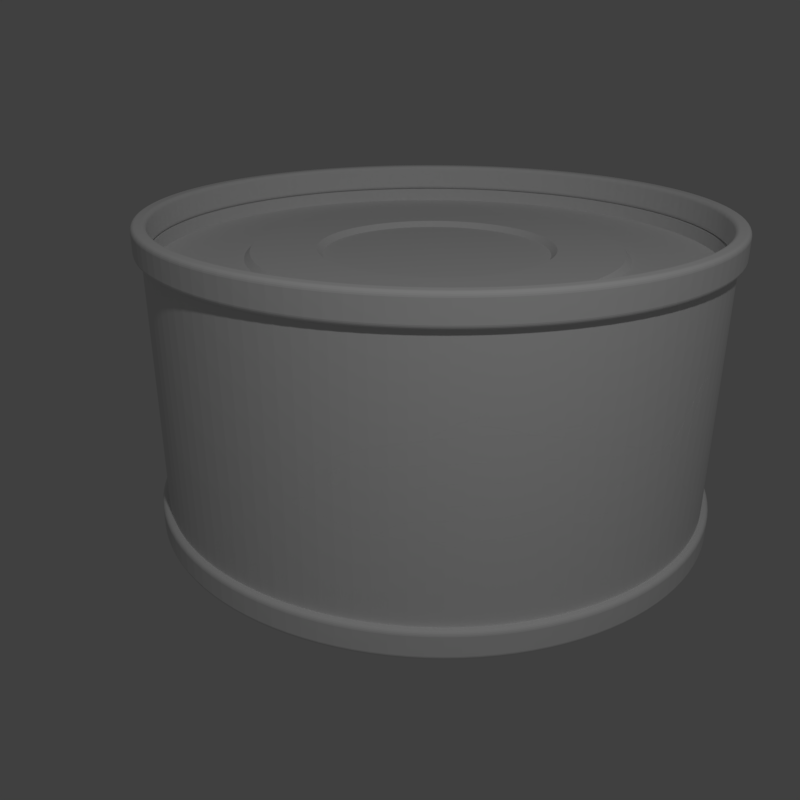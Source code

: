 # Source: tunacan.blend  (saved by Blender 2.78.0; exported with 4.5.12 LTS)
import bpy
from mathutils import Matrix  # noqa: F401  (used for matrix-valued properties, if any)

bpy.ops.wm.read_factory_settings(use_empty=True)
scene = bpy.context.scene
scene.name = 'Scene'

# ---- collections
col_collection_1 = bpy.data.collections.new('Collection 1'); scene.collection.children.link(col_collection_1)
col_collection_2 = bpy.data.collections.new('Collection 2'); scene.collection.children.link(col_collection_2)
col_collection_3 = bpy.data.collections.new('Collection 3'); scene.collection.children.link(col_collection_3)
col_collection_4 = bpy.data.collections.new('Collection 4'); scene.collection.children.link(col_collection_4)
col_collection_5 = bpy.data.collections.new('Collection 5'); scene.collection.children.link(col_collection_5)
col_collection_6 = bpy.data.collections.new('Collection 6'); scene.collection.children.link(col_collection_6)
col_collection_7 = bpy.data.collections.new('Collection 7'); scene.collection.children.link(col_collection_7)
col_collection_8 = bpy.data.collections.new('Collection 8'); scene.collection.children.link(col_collection_8)
col_collection_9 = bpy.data.collections.new('Collection 9'); scene.collection.children.link(col_collection_9)
col_collection_10 = bpy.data.collections.new('Collection 10'); scene.collection.children.link(col_collection_10)
col_collection_11 = bpy.data.collections.new('Collection 11'); scene.collection.children.link(col_collection_11)
col_collection_12 = bpy.data.collections.new('Collection 12'); scene.collection.children.link(col_collection_12)
col_collection_13 = bpy.data.collections.new('Collection 13'); scene.collection.children.link(col_collection_13)
col_collection_14 = bpy.data.collections.new('Collection 14'); scene.collection.children.link(col_collection_14)
col_collection_15 = bpy.data.collections.new('Collection 15'); scene.collection.children.link(col_collection_15)
col_collection_16 = bpy.data.collections.new('Collection 16'); scene.collection.children.link(col_collection_16)
col_collection_17 = bpy.data.collections.new('Collection 17'); scene.collection.children.link(col_collection_17)
col_collection_18 = bpy.data.collections.new('Collection 18'); scene.collection.children.link(col_collection_18)
col_collection_19 = bpy.data.collections.new('Collection 19'); scene.collection.children.link(col_collection_19)
col_collection_20 = bpy.data.collections.new('Collection 20'); scene.collection.children.link(col_collection_20)

# ---- world
world_world = bpy.data.worlds.new('World'); scene.world = world_world
world_world.color = (0.05088, 0.05088, 0.05088)
world_world.use_sun_shadow = False
world_world.sun_shadow_jitter_overblur = 0.0
world_world.cycles.sampling_method = 'MANUAL'

# ---- cameras
cam_camera = bpy.data.cameras.new('Camera')
cam_camera.clip_end = 100.0
cam_camera.lens = 35.0
cam_camera.sensor_width = 32.0
cam_camera.sensor_height = 18.0
cam_camera.ortho_scale = 7.314
cam_camera.dof.focus_distance = 0.0
cam_camera.dof.aperture_fstop = 128.0

# ---- lights
light_lamp = bpy.data.lights.new('Lamp', 'POINT')
light_lamp.transmission_factor = 0.0
light_lamp.cutoff_distance = 30.0
light_lamp.energy = 100.0
light_lamp.shadow_buffer_clip_start = 1.001
light_lamp.shadow_soft_size = 0.1
light_lamp.shadow_maximum_resolution = 0.006
light_lamp.use_absolute_resolution = True

# ---- meshes
me_plane = bpy.data.meshes.new('Plane')
me_plane.from_pydata([(-0.67, 0.9, 1.185e-07), (-0.4, 0.9, 2.491e-07), (-0.65, 0.92, -3.246e-08), (-0.42, 0.92, 1.012e-07), (-0.6691, 0.9, -0.03506), (-0.3995, 0.9, -0.02093), (-0.6491, 0.92, -0.03402), (-0.4194, 0.92, -0.02198), (-0.6663, 0.9, -0.07003), (-0.3978, 0.9, -0.04181), (-0.6464, 0.92, -0.06794), (-0.4177, 0.92, -0.0439), (-0.6618, 0.9, -0.1048), (-0.3951, 0.9, -0.06257), (-0.642, 0.92, -0.1017), (-0.4148, 0.92, -0.0657), (-0.6554, 0.9, -0.1393), (-0.3913, 0.9, -0.08316), (-0.6358, 0.92, -0.1351), (-0.4108, 0.92, -0.08732), (-0.6472, 0.9, -0.1734), (-0.3864, 0.9, -0.1035), (-0.6279, 0.92, -0.1682), (-0.4057, 0.92, -0.1087), (-0.6372, 0.9, -0.207), (-0.3804, 0.9, -0.1236), (-0.6182, 0.92, -0.2009), (-0.3994, 0.92, -0.1298), (-0.6255, 0.9, -0.2401), (-0.3734, 0.9, -0.1433), (-0.6068, 0.92, -0.2329), (-0.3921, 0.92, -0.1505), (-0.6121, 0.9, -0.2725), (-0.3654, 0.9, -0.1627), (-0.5938, 0.92, -0.2644), (-0.3837, 0.92, -0.1708), (-0.597, 0.9, -0.3042), (-0.3564, 0.9, -0.1816), (-0.5792, 0.92, -0.2951), (-0.3742, 0.92, -0.1907), (-0.5802, 0.9, -0.335), (-0.3464, 0.9, -0.2), (-0.5629, 0.92, -0.325), (-0.3637, 0.92, -0.21), (-0.5619, 0.9, -0.3649), (-0.3355, 0.9, -0.2179), (-0.5451, 0.92, -0.354), (-0.3522, 0.92, -0.2287), (-0.542, 0.9, -0.3938), (-0.3236, 0.9, -0.2351), (-0.5259, 0.92, -0.3821), (-0.3398, 0.92, -0.2469), (-0.5207, 0.9, -0.4216), (-0.3109, 0.9, -0.2517), (-0.5051, 0.92, -0.4091), (-0.3264, 0.92, -0.2643), (-0.4979, 0.9, -0.4483), (-0.2973, 0.9, -0.2677), (-0.483, 0.92, -0.4349), (-0.3121, 0.92, -0.281), (-0.4738, 0.9, -0.4738), (-0.2828, 0.9, -0.2828), (-0.4596, 0.92, -0.4596), (-0.297, 0.92, -0.297), (-0.4483, 0.9, -0.4979), (-0.2677, 0.9, -0.2973), (-0.4349, 0.92, -0.483), (-0.281, 0.92, -0.3121), (-0.4216, 0.9, -0.5207), (-0.2517, 0.9, -0.3109), (-0.4091, 0.92, -0.5051), (-0.2643, 0.92, -0.3264), (-0.3938, 0.9, -0.542), (-0.2351, 0.9, -0.3236), (-0.3821, 0.92, -0.5259), (-0.2469, 0.92, -0.3398), (-0.3649, 0.9, -0.5619), (-0.2179, 0.9, -0.3355), (-0.354, 0.92, -0.5451), (-0.2287, 0.92, -0.3522), (-0.335, 0.9, -0.5802), (-0.2, 0.9, -0.3464), (-0.325, 0.92, -0.5629), (-0.21, 0.92, -0.3637), (-0.3042, 0.9, -0.597), (-0.1816, 0.9, -0.3564), (-0.2951, 0.92, -0.5792), (-0.1907, 0.92, -0.3742), (-0.2725, 0.9, -0.6121), (-0.1627, 0.9, -0.3654), (-0.2644, 0.92, -0.5938), (-0.1708, 0.92, -0.3837), (-0.2401, 0.9, -0.6255), (-0.1433, 0.9, -0.3734), (-0.2329, 0.92, -0.6068), (-0.1505, 0.92, -0.3921), (-0.207, 0.9, -0.6372), (-0.1236, 0.9, -0.3804), (-0.2009, 0.92, -0.6182), (-0.1298, 0.92, -0.3994), (-0.1734, 0.9, -0.6472), (-0.1035, 0.9, -0.3864), (-0.1682, 0.92, -0.6279), (-0.1087, 0.92, -0.4057), (-0.1393, 0.9, -0.6554), (-0.08316, 0.9, -0.3913), (-0.1351, 0.92, -0.6358), (-0.08732, 0.92, -0.4108), (-0.1048, 0.9, -0.6618), (-0.06257, 0.9, -0.3951), (-0.1017, 0.92, -0.642), (-0.0657, 0.92, -0.4148), (-0.07003, 0.9, -0.6663), (-0.04181, 0.9, -0.3978), (-0.06794, 0.92, -0.6464), (-0.0439, 0.92, -0.4177), (-0.03507, 0.9, -0.6691), (-0.02093, 0.9, -0.3995), (-0.03402, 0.92, -0.6491), (-0.02198, 0.92, -0.4194), (-1.08e-07, 0.9, -0.67), (-1.416e-07, 0.9, -0.4), (1.006e-07, 0.92, -0.65), (-2.794e-08, 0.92, -0.42), (0.03506, 0.9, -0.6691), (0.02093, 0.9, -0.3995), (0.03402, 0.92, -0.6491), (0.02198, 0.92, -0.4194), (0.07003, 0.9, -0.6663), (0.04181, 0.9, -0.3978), (0.06794, 0.92, -0.6464), (0.0439, 0.92, -0.4177), (0.1048, 0.9, -0.6618), (0.06257, 0.9, -0.3951), (0.1017, 0.92, -0.642), (0.0657, 0.92, -0.4148), (0.1393, 0.9, -0.6554), (0.08316, 0.9, -0.3913), (0.1351, 0.92, -0.6358), (0.08732, 0.92, -0.4108), (0.1734, 0.9, -0.6472), (0.1035, 0.9, -0.3864), (0.1682, 0.92, -0.6279), (0.1087, 0.92, -0.4057), (0.207, 0.9, -0.6372), (0.1236, 0.9, -0.3804), (0.2009, 0.92, -0.6182), (0.1298, 0.92, -0.3994), (0.2401, 0.9, -0.6255), (0.1433, 0.9, -0.3734), (0.2329, 0.92, -0.6068), (0.1505, 0.92, -0.3921), (0.2725, 0.9, -0.6121), (0.1627, 0.9, -0.3654), (0.2644, 0.92, -0.5938), (0.1708, 0.92, -0.3837), (0.3042, 0.9, -0.597), (0.1816, 0.9, -0.3564), (0.2951, 0.92, -0.5792), (0.1907, 0.92, -0.3742), (0.335, 0.9, -0.5802), (0.2, 0.9, -0.3464), (0.325, 0.92, -0.5629), (0.21, 0.92, -0.3637), (0.3649, 0.9, -0.5619), (0.2179, 0.9, -0.3355), (0.354, 0.92, -0.5451), (0.2287, 0.92, -0.3522), (0.3938, 0.9, -0.542), (0.2351, 0.9, -0.3236), (0.3821, 0.92, -0.5259), (0.2469, 0.92, -0.3398), (0.4216, 0.9, -0.5207), (0.2517, 0.9, -0.3109), (0.4091, 0.92, -0.5051), (0.2643, 0.92, -0.3264), (0.4483, 0.9, -0.4979), (0.2677, 0.9, -0.2973), (0.4349, 0.92, -0.483), (0.281, 0.92, -0.3121), (0.4738, 0.9, -0.4738), (0.2828, 0.9, -0.2828), (0.4596, 0.92, -0.4596), (0.297, 0.92, -0.297), (0.4979, 0.9, -0.4483), (0.2973, 0.9, -0.2677), (0.483, 0.92, -0.4349), (0.3121, 0.92, -0.281), (0.5207, 0.9, -0.4216), (0.3109, 0.9, -0.2517), (0.5051, 0.92, -0.4091), (0.3264, 0.92, -0.2643), (0.542, 0.9, -0.3938), (0.3236, 0.9, -0.2351), (0.5259, 0.92, -0.3821), (0.3398, 0.92, -0.2469), (0.5619, 0.9, -0.3649), (0.3355, 0.9, -0.2179), (0.5451, 0.92, -0.354), (0.3522, 0.92, -0.2287), (0.5802, 0.9, -0.335), (0.3464, 0.9, -0.2), (0.5629, 0.92, -0.325), (0.3637, 0.92, -0.21), (0.597, 0.9, -0.3042), (0.3564, 0.9, -0.1816), (0.5792, 0.92, -0.2951), (0.3742, 0.92, -0.1907), (0.6121, 0.9, -0.2725), (0.3654, 0.9, -0.1627), (0.5938, 0.92, -0.2644), (0.3837, 0.92, -0.1708), (0.6255, 0.9, -0.2401), (0.3734, 0.9, -0.1433), (0.6068, 0.92, -0.2329), (0.3921, 0.92, -0.1505), (0.6372, 0.9, -0.207), (0.3804, 0.9, -0.1236), (0.6182, 0.92, -0.2009), (0.3994, 0.92, -0.1298), (0.6472, 0.9, -0.1734), (0.3864, 0.9, -0.1035), (0.6279, 0.92, -0.1682), (0.4057, 0.92, -0.1087), (0.6554, 0.9, -0.1393), (0.3913, 0.9, -0.08316), (0.6358, 0.92, -0.1351), (0.4108, 0.92, -0.08732), (0.6618, 0.9, -0.1048), (0.3951, 0.9, -0.06257), (0.642, 0.92, -0.1017), (0.4148, 0.92, -0.0657), (0.6663, 0.9, -0.07003), (0.3978, 0.9, -0.04181), (0.6464, 0.92, -0.06794), (0.4177, 0.92, -0.0439), (0.6691, 0.9, -0.03507), (0.3995, 0.9, -0.02093), (0.6491, 0.92, -0.03402), (0.4194, 0.92, -0.02198), (0.67, 0.9, -3.725e-09), (0.4, 0.9, -1.043e-07), (0.65, 0.92, 1.714e-07), (0.42, 0.92, -2.421e-08), (0.6691, 0.9, 0.03507), (0.3995, 0.9, 0.02093), (0.6491, 0.92, 0.03402), (0.4194, 0.92, 0.02198), (0.6663, 0.9, 0.07003), (0.3978, 0.9, 0.04181), (0.6464, 0.92, 0.06794), (0.4177, 0.92, 0.0439), (0.6618, 0.9, 0.1048), (0.3951, 0.9, 0.06257), (0.642, 0.92, 0.1017), (0.4148, 0.92, 0.0657), (0.6554, 0.9, 0.1393), (0.3913, 0.9, 0.08316), (0.6358, 0.92, 0.1351), (0.4108, 0.92, 0.08732), (0.6472, 0.9, 0.1734), (0.3864, 0.9, 0.1035), (0.6279, 0.92, 0.1682), (0.4057, 0.92, 0.1087), (0.6372, 0.9, 0.207), (0.3804, 0.9, 0.1236), (0.6182, 0.92, 0.2009), (0.3994, 0.92, 0.1298), (0.6255, 0.9, 0.2401), (0.3734, 0.9, 0.1433), (0.6068, 0.92, 0.2329), (0.3921, 0.92, 0.1505), (0.6121, 0.9, 0.2725), (0.3654, 0.9, 0.1627), (0.5938, 0.92, 0.2644), (0.3837, 0.92, 0.1708), (0.597, 0.9, 0.3042), (0.3564, 0.9, 0.1816), (0.5792, 0.92, 0.2951), (0.3742, 0.92, 0.1907), (0.5802, 0.9, 0.335), (0.3464, 0.9, 0.2), (0.5629, 0.92, 0.325), (0.3637, 0.92, 0.21), (0.5619, 0.9, 0.3649), (0.3355, 0.9, 0.2179), (0.5451, 0.92, 0.354), (0.3522, 0.92, 0.2287), (0.542, 0.9, 0.3938), (0.3236, 0.9, 0.2351), (0.5259, 0.92, 0.3821), (0.3398, 0.92, 0.2469), (0.5207, 0.9, 0.4216), (0.3109, 0.9, 0.2517), (0.5051, 0.92, 0.4091), (0.3264, 0.92, 0.2643), (0.4979, 0.9, 0.4483), (0.2973, 0.9, 0.2677), (0.483, 0.92, 0.4349), (0.3121, 0.92, 0.281), (0.4738, 0.9, 0.4738), (0.2828, 0.9, 0.2828), (0.4596, 0.92, 0.4596), (0.297, 0.92, 0.297), (0.4483, 0.9, 0.4979), (0.2677, 0.9, 0.2973), (0.4349, 0.92, 0.483), (0.281, 0.92, 0.3121), (0.4216, 0.9, 0.5207), (0.2517, 0.9, 0.3109), (0.4091, 0.92, 0.5051), (0.2643, 0.92, 0.3264), (0.3938, 0.9, 0.542), (0.2351, 0.9, 0.3236), (0.3821, 0.92, 0.5259), (0.2469, 0.92, 0.3398), (0.3649, 0.9, 0.5619), (0.2179, 0.9, 0.3355), (0.354, 0.92, 0.5451), (0.2287, 0.92, 0.3522), (0.335, 0.9, 0.5802), (0.2, 0.9, 0.3464), (0.325, 0.92, 0.5629), (0.21, 0.92, 0.3637), (0.3042, 0.9, 0.597), (0.1816, 0.9, 0.3564), (0.2951, 0.92, 0.5792), (0.1907, 0.92, 0.3742), (0.2725, 0.9, 0.6121), (0.1627, 0.9, 0.3654), (0.2644, 0.92, 0.5938), (0.1708, 0.92, 0.3837), (0.2401, 0.9, 0.6255), (0.1433, 0.9, 0.3734), (0.2329, 0.92, 0.6068), (0.1505, 0.92, 0.3921), (0.207, 0.9, 0.6372), (0.1236, 0.9, 0.3804), (0.2009, 0.92, 0.6182), (0.1298, 0.92, 0.3994), (0.1734, 0.9, 0.6472), (0.1035, 0.9, 0.3864), (0.1682, 0.92, 0.6279), (0.1087, 0.92, 0.4057), (0.1393, 0.9, 0.6554), (0.08316, 0.9, 0.3913), (0.1351, 0.92, 0.6358), (0.08732, 0.92, 0.4108), (0.1048, 0.9, 0.6618), (0.06257, 0.9, 0.3951), (0.1017, 0.92, 0.642), (0.0657, 0.92, 0.4148), (0.07003, 0.9, 0.6663), (0.04181, 0.9, 0.3978), (0.06794, 0.92, 0.6464), (0.0439, 0.92, 0.4177), (0.03506, 0.9, 0.6691), (0.02093, 0.9, 0.3995), (0.03402, 0.92, 0.6491), (0.02198, 0.92, 0.4194), (-1.416e-07, 0.9, 0.67), (2.049e-08, 0.9, 0.4), (-3.278e-07, 0.92, 0.65), (-1.304e-08, 0.92, 0.42), (-0.03507, 0.9, 0.6691), (-0.02093, 0.9, 0.3995), (-0.03402, 0.92, 0.6491), (-0.02198, 0.92, 0.4194), (-0.07003, 0.9, 0.6663), (-0.04181, 0.9, 0.3978), (-0.06794, 0.92, 0.6464), (-0.0439, 0.92, 0.4177), (-0.1048, 0.9, 0.6618), (-0.06257, 0.9, 0.3951), (-0.1017, 0.92, 0.642), (-0.0657, 0.92, 0.4148), (-0.1393, 0.9, 0.6554), (-0.08316, 0.9, 0.3913), (-0.1351, 0.92, 0.6358), (-0.08732, 0.92, 0.4108), (-0.1734, 0.9, 0.6472), (-0.1035, 0.9, 0.3864), (-0.1682, 0.92, 0.6279), (-0.1087, 0.92, 0.4057), (-0.207, 0.9, 0.6372), (-0.1236, 0.9, 0.3804), (-0.2009, 0.92, 0.6182), (-0.1298, 0.92, 0.3994), (-0.2401, 0.9, 0.6255), (-0.1433, 0.9, 0.3734), (-0.2329, 0.92, 0.6068), (-0.1505, 0.92, 0.3921), (-0.2725, 0.9, 0.6121), (-0.1627, 0.9, 0.3654), (-0.2644, 0.92, 0.5938), (-0.1708, 0.92, 0.3837), (-0.3042, 0.9, 0.597), (-0.1816, 0.9, 0.3564), (-0.2951, 0.92, 0.5792), (-0.1907, 0.92, 0.3742), (-0.335, 0.9, 0.5802), (-0.2, 0.9, 0.3464), (-0.325, 0.92, 0.5629), (-0.21, 0.92, 0.3637), (-0.3649, 0.9, 0.5619), (-0.2179, 0.9, 0.3355), (-0.354, 0.92, 0.5451), (-0.2287, 0.92, 0.3522), (-0.3938, 0.9, 0.542), (-0.2351, 0.9, 0.3236), (-0.3821, 0.92, 0.5259), (-0.2469, 0.92, 0.3398), (-0.4216, 0.9, 0.5207), (-0.2517, 0.9, 0.3109), (-0.4091, 0.92, 0.5051), (-0.2643, 0.92, 0.3264), (-0.4483, 0.9, 0.4979), (-0.2677, 0.9, 0.2973), (-0.4349, 0.92, 0.483), (-0.281, 0.92, 0.3121), (-0.4738, 0.9, 0.4738), (-0.2828, 0.9, 0.2828), (-0.4596, 0.92, 0.4596), (-0.297, 0.92, 0.297), (-0.4979, 0.9, 0.4483), (-0.2973, 0.9, 0.2677), (-0.483, 0.92, 0.4349), (-0.3121, 0.92, 0.281), (-0.5207, 0.9, 0.4216), (-0.3109, 0.9, 0.2517), (-0.5051, 0.92, 0.4091), (-0.3264, 0.92, 0.2643), (-0.542, 0.9, 0.3938), (-0.3236, 0.9, 0.2351), (-0.5259, 0.92, 0.3821), (-0.3398, 0.92, 0.2469), (-0.5619, 0.9, 0.3649), (-0.3355, 0.9, 0.2179), (-0.5451, 0.92, 0.354), (-0.3522, 0.92, 0.2287), (-0.5802, 0.9, 0.335), (-0.3464, 0.9, 0.2), (-0.5629, 0.92, 0.325), (-0.3637, 0.92, 0.21), (-0.597, 0.9, 0.3042), (-0.3564, 0.9, 0.1816), (-0.5792, 0.92, 0.2951), (-0.3742, 0.92, 0.1907), (-0.6121, 0.9, 0.2725), (-0.3654, 0.9, 0.1627), (-0.5938, 0.92, 0.2644), (-0.3837, 0.92, 0.1708), (-0.6255, 0.9, 0.2401), (-0.3734, 0.9, 0.1433), (-0.6068, 0.92, 0.2329), (-0.3921, 0.92, 0.1505), (-0.6372, 0.9, 0.207), (-0.3804, 0.9, 0.1236), (-0.6182, 0.92, 0.2009), (-0.3994, 0.92, 0.1298), (-0.6472, 0.9, 0.1734), (-0.3864, 0.9, 0.1035), (-0.6279, 0.92, 0.1682), (-0.4057, 0.92, 0.1087), (-0.6554, 0.9, 0.1393), (-0.3913, 0.9, 0.08316), (-0.6358, 0.92, 0.1351), (-0.4108, 0.92, 0.08732), (-0.6618, 0.9, 0.1048), (-0.3951, 0.9, 0.06257), (-0.642, 0.92, 0.1017), (-0.4148, 0.92, 0.0657), (-0.6663, 0.9, 0.07003), (-0.3978, 0.9, 0.04181), (-0.6464, 0.92, 0.06794), (-0.4177, 0.92, 0.0439), (-0.6691, 0.9, 0.03506), (-0.3995, 0.9, 0.02093), (-0.6491, 0.92, 0.03402), (-0.4194, 0.92, 0.02198), (-0.67, 0.9, -2.794e-07), (-0.4, 0.9, -5.588e-08), (-0.65, 0.92, -4.619e-07), (-0.42, 0.92, -4.284e-08)], [], [(3, 2, 6, 7), (0, 1, 5, 4), (1, 3, 7, 5), (2, 0, 4, 6), (7, 6, 10, 11), (4, 5, 9, 8), (5, 7, 11, 9), (6, 4, 8, 10), (9, 11, 15, 13), (10, 8, 12, 14), (11, 10, 14, 15), (8, 9, 13, 12), (14, 12, 16, 18), (15, 14, 18, 19), (12, 13, 17, 16), (13, 15, 19, 17), (19, 18, 22, 23), (16, 17, 21, 20), (17, 19, 23, 21), (18, 16, 20, 22), (21, 23, 27, 25), (22, 20, 24, 26), (23, 22, 26, 27), (20, 21, 25, 24), (27, 26, 30, 31), (24, 25, 29, 28), (25, 27, 31, 29), (26, 24, 28, 30), (28, 29, 33, 32), (29, 31, 35, 33), (30, 28, 32, 34), (31, 30, 34, 35), (33, 35, 39, 37), (34, 32, 36, 38), (35, 34, 38, 39), (32, 33, 37, 36), (39, 38, 42, 43), (36, 37, 41, 40), (37, 39, 43, 41), (38, 36, 40, 42), (41, 43, 47, 45), (42, 40, 44, 46), (43, 42, 46, 47), (40, 41, 45, 44), (45, 47, 51, 49), (46, 44, 48, 50), (47, 46, 50, 51), (44, 45, 49, 48), (51, 50, 54, 55), (48, 49, 53, 52), (49, 51, 55, 53), (50, 48, 52, 54), (53, 55, 59, 57), (54, 52, 56, 58), (55, 54, 58, 59), (52, 53, 57, 56), (58, 56, 60, 62), (59, 58, 62, 63), (56, 57, 61, 60), (57, 59, 63, 61), (63, 62, 66, 67), (60, 61, 65, 64), (61, 63, 67, 65), (62, 60, 64, 66), (65, 67, 71, 69), (66, 64, 68, 70), (67, 66, 70, 71), (64, 65, 69, 68), (71, 70, 74, 75), (68, 69, 73, 72), (69, 71, 75, 73), (70, 68, 72, 74), (72, 73, 77, 76), (73, 75, 79, 77), (74, 72, 76, 78), (75, 74, 78, 79), (77, 79, 83, 81), (78, 76, 80, 82), (79, 78, 82, 83), (76, 77, 81, 80), (83, 82, 86, 87), (80, 81, 85, 84), (81, 83, 87, 85), (82, 80, 84, 86), (85, 87, 91, 89), (86, 84, 88, 90), (87, 86, 90, 91), (84, 85, 89, 88), (89, 91, 95, 93), (90, 88, 92, 94), (91, 90, 94, 95), (88, 89, 93, 92), (95, 94, 98, 99), (92, 93, 97, 96), (93, 95, 99, 97), (94, 92, 96, 98), (97, 99, 103, 101), (98, 96, 100, 102), (99, 98, 102, 103), (96, 97, 101, 100), (102, 100, 104, 106), (103, 102, 106, 107), (100, 101, 105, 104), (101, 103, 107, 105), (107, 106, 110, 111), (104, 105, 109, 108), (105, 107, 111, 109), (106, 104, 108, 110), (109, 111, 115, 113), (110, 108, 112, 114), (111, 110, 114, 115), (108, 109, 113, 112), (115, 114, 118, 119), (112, 113, 117, 116), (113, 115, 119, 117), (114, 112, 116, 118), (116, 117, 121, 120), (117, 119, 123, 121), (118, 116, 120, 122), (119, 118, 122, 123), (121, 123, 127, 125), (122, 120, 124, 126), (123, 122, 126, 127), (120, 121, 125, 124), (127, 126, 130, 131), (124, 125, 129, 128), (125, 127, 131, 129), (126, 124, 128, 130), (129, 131, 135, 133), (130, 128, 132, 134), (131, 130, 134, 135), (128, 129, 133, 132), (133, 135, 139, 137), (134, 132, 136, 138), (135, 134, 138, 139), (132, 133, 137, 136), (139, 138, 142, 143), (136, 137, 141, 140), (137, 139, 143, 141), (138, 136, 140, 142), (141, 143, 147, 145), (142, 140, 144, 146), (143, 142, 146, 147), (140, 141, 145, 144), (146, 144, 148, 150), (147, 146, 150, 151), (144, 145, 149, 148), (145, 147, 151, 149), (151, 150, 154, 155), (148, 149, 153, 152), (149, 151, 155, 153), (150, 148, 152, 154), (153, 155, 159, 157), (154, 152, 156, 158), (155, 154, 158, 159), (152, 153, 157, 156), (159, 158, 162, 163), (156, 157, 161, 160), (157, 159, 163, 161), (158, 156, 160, 162), (160, 161, 165, 164), (161, 163, 167, 165), (162, 160, 164, 166), (163, 162, 166, 167), (165, 167, 171, 169), (166, 164, 168, 170), (167, 166, 170, 171), (164, 165, 169, 168), (171, 170, 174, 175), (168, 169, 173, 172), (169, 171, 175, 173), (170, 168, 172, 174), (173, 175, 179, 177), (174, 172, 176, 178), (175, 174, 178, 179), (172, 173, 177, 176), (177, 179, 183, 181), (178, 176, 180, 182), (179, 178, 182, 183), (176, 177, 181, 180), (183, 182, 186, 187), (180, 181, 185, 184), (181, 183, 187, 185), (182, 180, 184, 186), (185, 187, 191, 189), (186, 184, 188, 190), (187, 186, 190, 191), (184, 185, 189, 188), (190, 188, 192, 194), (191, 190, 194, 195), (188, 189, 193, 192), (189, 191, 195, 193), (195, 194, 198, 199), (192, 193, 197, 196), (193, 195, 199, 197), (194, 192, 196, 198), (197, 199, 203, 201), (198, 196, 200, 202), (199, 198, 202, 203), (196, 197, 201, 200), (203, 202, 206, 207), (200, 201, 205, 204), (201, 203, 207, 205), (202, 200, 204, 206), (204, 205, 209, 208), (205, 207, 211, 209), (206, 204, 208, 210), (207, 206, 210, 211), (209, 211, 215, 213), (210, 208, 212, 214), (211, 210, 214, 215), (208, 209, 213, 212), (215, 214, 218, 219), (212, 213, 217, 216), (213, 215, 219, 217), (214, 212, 216, 218), (217, 219, 223, 221), (218, 216, 220, 222), (219, 218, 222, 223), (216, 217, 221, 220), (221, 223, 227, 225), (222, 220, 224, 226), (223, 222, 226, 227), (220, 221, 225, 224), (227, 226, 230, 231), (224, 225, 229, 228), (225, 227, 231, 229), (226, 224, 228, 230), (229, 231, 235, 233), (230, 228, 232, 234), (231, 230, 234, 235), (228, 229, 233, 232), (234, 232, 236, 238), (235, 234, 238, 239), (232, 233, 237, 236), (233, 235, 239, 237), (239, 238, 242, 243), (236, 237, 241, 240), (237, 239, 243, 241), (238, 236, 240, 242), (241, 243, 247, 245), (242, 240, 244, 246), (243, 242, 246, 247), (240, 241, 245, 244), (247, 246, 250, 251), (244, 245, 249, 248), (245, 247, 251, 249), (246, 244, 248, 250), (248, 249, 253, 252), (249, 251, 255, 253), (250, 248, 252, 254), (251, 250, 254, 255), (253, 255, 259, 257), (254, 252, 256, 258), (255, 254, 258, 259), (252, 253, 257, 256), (259, 258, 262, 263), (256, 257, 261, 260), (257, 259, 263, 261), (258, 256, 260, 262), (261, 263, 267, 265), (262, 260, 264, 266), (263, 262, 266, 267), (260, 261, 265, 264), (265, 267, 271, 269), (266, 264, 268, 270), (267, 266, 270, 271), (264, 265, 269, 268), (271, 270, 274, 275), (268, 269, 273, 272), (269, 271, 275, 273), (270, 268, 272, 274), (273, 275, 279, 277), (274, 272, 276, 278), (275, 274, 278, 279), (272, 273, 277, 276), (278, 276, 280, 282), (279, 278, 282, 283), (276, 277, 281, 280), (277, 279, 283, 281), (283, 282, 286, 287), (280, 281, 285, 284), (281, 283, 287, 285), (282, 280, 284, 286), (285, 287, 291, 289), (286, 284, 288, 290), (287, 286, 290, 291), (284, 285, 289, 288), (291, 290, 294, 295), (288, 289, 293, 292), (289, 291, 295, 293), (290, 288, 292, 294), (292, 293, 297, 296), (293, 295, 299, 297), (294, 292, 296, 298), (295, 294, 298, 299), (297, 299, 303, 301), (298, 296, 300, 302), (299, 298, 302, 303), (296, 297, 301, 300), (303, 302, 306, 307), (300, 301, 305, 304), (301, 303, 307, 305), (302, 300, 304, 306), (305, 307, 311, 309), (306, 304, 308, 310), (307, 306, 310, 311), (304, 305, 309, 308), (309, 311, 315, 313), (310, 308, 312, 314), (311, 310, 314, 315), (308, 309, 313, 312), (315, 314, 318, 319), (312, 313, 317, 316), (313, 315, 319, 317), (314, 312, 316, 318), (317, 319, 323, 321), (318, 316, 320, 322), (319, 318, 322, 323), (316, 317, 321, 320), (322, 320, 324, 326), (323, 322, 326, 327), (320, 321, 325, 324), (321, 323, 327, 325), (327, 326, 330, 331), (324, 325, 329, 328), (325, 327, 331, 329), (326, 324, 328, 330), (329, 331, 335, 333), (330, 328, 332, 334), (331, 330, 334, 335), (328, 329, 333, 332), (335, 334, 338, 339), (332, 333, 337, 336), (333, 335, 339, 337), (334, 332, 336, 338), (336, 337, 341, 340), (337, 339, 343, 341), (338, 336, 340, 342), (339, 338, 342, 343), (341, 343, 347, 345), (342, 340, 344, 346), (343, 342, 346, 347), (340, 341, 345, 344), (347, 346, 350, 351), (344, 345, 349, 348), (345, 347, 351, 349), (346, 344, 348, 350), (349, 351, 355, 353), (350, 348, 352, 354), (351, 350, 354, 355), (348, 349, 353, 352), (353, 355, 359, 357), (354, 352, 356, 358), (355, 354, 358, 359), (352, 353, 357, 356), (359, 358, 362, 363), (356, 357, 361, 360), (357, 359, 363, 361), (358, 356, 360, 362), (361, 363, 367, 365), (362, 360, 364, 366), (363, 362, 366, 367), (360, 361, 365, 364), (366, 364, 368, 370), (367, 366, 370, 371), (364, 365, 369, 368), (365, 367, 371, 369), (371, 370, 374, 375), (368, 369, 373, 372), (369, 371, 375, 373), (370, 368, 372, 374), (373, 375, 379, 377), (374, 372, 376, 378), (375, 374, 378, 379), (372, 373, 377, 376), (379, 378, 382, 383), (376, 377, 381, 380), (377, 379, 383, 381), (378, 376, 380, 382), (380, 381, 385, 384), (381, 383, 387, 385), (382, 380, 384, 386), (383, 382, 386, 387), (385, 387, 391, 389), (386, 384, 388, 390), (387, 386, 390, 391), (384, 385, 389, 388), (391, 390, 394, 395), (388, 389, 393, 392), (389, 391, 395, 393), (390, 388, 392, 394), (393, 395, 399, 397), (394, 392, 396, 398), (395, 394, 398, 399), (392, 393, 397, 396), (397, 399, 403, 401), (398, 396, 400, 402), (399, 398, 402, 403), (396, 397, 401, 400), (403, 402, 406, 407), (400, 401, 405, 404), (401, 403, 407, 405), (402, 400, 404, 406), (405, 407, 411, 409), (406, 404, 408, 410), (407, 406, 410, 411), (404, 405, 409, 408), (410, 408, 412, 414), (411, 410, 414, 415), (408, 409, 413, 412), (409, 411, 415, 413), (415, 414, 418, 419), (412, 413, 417, 416), (413, 415, 419, 417), (414, 412, 416, 418), (417, 419, 423, 421), (418, 416, 420, 422), (419, 418, 422, 423), (416, 417, 421, 420), (423, 422, 426, 427), (420, 421, 425, 424), (421, 423, 427, 425), (422, 420, 424, 426), (424, 425, 429, 428), (425, 427, 431, 429), (426, 424, 428, 430), (427, 426, 430, 431), (429, 431, 435, 433), (430, 428, 432, 434), (431, 430, 434, 435), (428, 429, 433, 432), (435, 434, 438, 439), (432, 433, 437, 436), (433, 435, 439, 437), (434, 432, 436, 438), (437, 439, 443, 441), (438, 436, 440, 442), (439, 438, 442, 443), (436, 437, 441, 440), (441, 443, 447, 445), (442, 440, 444, 446), (443, 442, 446, 447), (440, 441, 445, 444), (447, 446, 450, 451), (444, 445, 449, 448), (445, 447, 451, 449), (446, 444, 448, 450), (449, 451, 455, 453), (450, 448, 452, 454), (451, 450, 454, 455), (448, 449, 453, 452), (454, 452, 456, 458), (455, 454, 458, 459), (452, 453, 457, 456), (453, 455, 459, 457), (459, 458, 462, 463), (456, 457, 461, 460), (457, 459, 463, 461), (458, 456, 460, 462), (461, 463, 467, 465), (462, 460, 464, 466), (463, 462, 466, 467), (460, 461, 465, 464), (467, 466, 470, 471), (464, 465, 469, 468), (465, 467, 471, 469), (466, 464, 468, 470), (468, 469, 473, 472), (469, 471, 475, 473), (470, 468, 472, 474), (471, 470, 474, 475), (473, 475, 479, 477), (474, 472, 476, 478), (475, 474, 478, 479), (472, 473, 477, 476), (479, 478, 482, 483), (476, 477, 481, 480), (477, 479, 483, 481), (478, 476, 480, 482)])
me_plane.use_remesh_preserve_volume = False
me_plane.use_remesh_preserve_attributes = False
me_plane.use_mirror_vertex_groups = False
me_plane.update()
me_cylinder_005 = bpy.data.meshes.new('Cylinder.005')
me_cylinder_005.from_pydata([(0.0, 0.975, -0.1), (0.0, 0.975, 0.1), (0.05103, 0.9737, -0.1), (0.05103, 0.9737, 0.1), (0.1019, 0.9697, -0.1), (0.1019, 0.9697, 0.1), (0.1525, 0.963, -0.1), (0.1525, 0.963, 0.1), (0.2027, 0.9537, -0.1), (0.2027, 0.9537, 0.1), (0.2523, 0.9418, -0.1), (0.2523, 0.9418, 0.1), (0.3013, 0.9273, -0.1), (0.3013, 0.9273, 0.1), (0.3494, 0.9102, -0.1), (0.3494, 0.9102, 0.1), (0.3966, 0.8907, -0.1), (0.3966, 0.8907, 0.1), (0.4426, 0.8687, -0.1), (0.4426, 0.8687, 0.1), (0.4875, 0.8444, -0.1), (0.4875, 0.8444, 0.1), (0.531, 0.8177, -0.1), (0.531, 0.8177, 0.1), (0.5731, 0.7888, -0.1), (0.5731, 0.7888, 0.1), (0.6136, 0.7577, -0.1), (0.6136, 0.7577, 0.1), (0.6524, 0.7246, -0.1), (0.6524, 0.7246, 0.1), (0.6894, 0.6894, -0.1), (0.6894, 0.6894, 0.1), (0.7246, 0.6524, -0.1), (0.7246, 0.6524, 0.1), (0.7577, 0.6136, -0.1), (0.7577, 0.6136, 0.1), (0.7888, 0.5731, -0.1), (0.7888, 0.5731, 0.1), (0.8177, 0.531, -0.1), (0.8177, 0.531, 0.1), (0.8444, 0.4875, -0.1), (0.8444, 0.4875, 0.1), (0.8687, 0.4426, -0.1), (0.8687, 0.4426, 0.1), (0.8907, 0.3966, -0.1), (0.8907, 0.3966, 0.1), (0.9102, 0.3494, -0.1), (0.9102, 0.3494, 0.1), (0.9273, 0.3013, -0.1), (0.9273, 0.3013, 0.1), (0.9418, 0.2523, -0.1), (0.9418, 0.2523, 0.1), (0.9537, 0.2027, -0.1), (0.9537, 0.2027, 0.1), (0.963, 0.1525, -0.1), (0.963, 0.1525, 0.1), (0.9697, 0.1019, -0.1), (0.9697, 0.1019, 0.1), (0.9737, 0.05103, -0.1), (0.9737, 0.05103, 0.1), (0.975, 5.385e-07, -0.1), (0.975, 5.385e-07, 0.1), (0.9737, -0.05103, -0.1), (0.9737, -0.05103, 0.1), (0.9697, -0.1019, -0.1), (0.9697, -0.1019, 0.1), (0.963, -0.1525, -0.1), (0.963, -0.1525, 0.1), (0.9537, -0.2027, -0.1), (0.9537, -0.2027, 0.1), (0.9418, -0.2523, -0.1), (0.9418, -0.2523, 0.1), (0.9273, -0.3013, -0.1), (0.9273, -0.3013, 0.1), (0.9102, -0.3494, -0.1), (0.9102, -0.3494, 0.1), (0.8907, -0.3966, -0.1), (0.8907, -0.3966, 0.1), (0.8687, -0.4426, -0.1), (0.8687, -0.4426, 0.1), (0.8444, -0.4875, -0.1), (0.8444, -0.4875, 0.1), (0.8177, -0.531, -0.1), (0.8177, -0.531, 0.1), (0.7888, -0.5731, -0.1), (0.7888, -0.5731, 0.1), (0.7577, -0.6136, -0.1), (0.7577, -0.6136, 0.1), (0.7246, -0.6524, -0.1), (0.7246, -0.6524, 0.1), (0.6894, -0.6894, -0.1), (0.6894, -0.6894, 0.1), (0.6524, -0.7246, -0.1), (0.6524, -0.7246, 0.1), (0.6136, -0.7577, -0.1), (0.6136, -0.7577, 0.1), (0.5731, -0.7888, -0.1), (0.5731, -0.7888, 0.1), (0.531, -0.8177, -0.1), (0.531, -0.8177, 0.1), (0.4875, -0.8444, -0.1), (0.4875, -0.8444, 0.1), (0.4426, -0.8687, -0.1), (0.4426, -0.8687, 0.1), (0.3966, -0.8907, -0.1), (0.3966, -0.8907, 0.1), (0.3494, -0.9102, -0.1), (0.3494, -0.9102, 0.1), (0.3013, -0.9273, -0.1), (0.3013, -0.9273, 0.1), (0.2524, -0.9418, -0.1), (0.2524, -0.9418, 0.1), (0.2027, -0.9537, -0.1), (0.2027, -0.9537, 0.1), (0.1525, -0.963, -0.1), (0.1525, -0.963, 0.1), (0.1019, -0.9697, -0.1), (0.1019, -0.9697, 0.1), (0.05103, -0.9737, -0.1), (0.05103, -0.9737, 0.1), (2.239e-06, -0.975, -0.1), (2.239e-06, -0.975, 0.1), (-0.05103, -0.9737, -0.1), (-0.05103, -0.9737, 0.1), (-0.1019, -0.9697, -0.1), (-0.1019, -0.9697, 0.1), (-0.1525, -0.963, -0.1), (-0.1525, -0.963, 0.1), (-0.2027, -0.9537, -0.1), (-0.2027, -0.9537, 0.1), (-0.2523, -0.9418, -0.1), (-0.2523, -0.9418, 0.1), (-0.3013, -0.9273, -0.1), (-0.3013, -0.9273, 0.1), (-0.3494, -0.9102, -0.1), (-0.3494, -0.9102, 0.1), (-0.3966, -0.8907, -0.1), (-0.3966, -0.8907, 0.1), (-0.4426, -0.8687, -0.1), (-0.4426, -0.8687, 0.1), (-0.4875, -0.8444, -0.1), (-0.4875, -0.8444, 0.1), (-0.531, -0.8177, -0.1), (-0.531, -0.8177, 0.1), (-0.5731, -0.7888, -0.1), (-0.5731, -0.7888, 0.1), (-0.6136, -0.7577, -0.1), (-0.6136, -0.7577, 0.1), (-0.6524, -0.7246, -0.1), (-0.6524, -0.7246, 0.1), (-0.6894, -0.6894, -0.1), (-0.6894, -0.6894, 0.1), (-0.7246, -0.6524, -0.1), (-0.7246, -0.6524, 0.1), (-0.7577, -0.6136, -0.1), (-0.7577, -0.6136, 0.1), (-0.7888, -0.5731, -0.1), (-0.7888, -0.5731, 0.1), (-0.8177, -0.531, -0.1), (-0.8177, -0.531, 0.1), (-0.8444, -0.4875, -0.1), (-0.8444, -0.4875, 0.1), (-0.8687, -0.4426, -0.1), (-0.8687, -0.4426, 0.1), (-0.8907, -0.3966, -0.1), (-0.8907, -0.3966, 0.1), (-0.9102, -0.3494, -0.1), (-0.9102, -0.3494, 0.1), (-0.9273, -0.3013, -0.1), (-0.9273, -0.3013, 0.1), (-0.9418, -0.2524, -0.1), (-0.9418, -0.2524, 0.1), (-0.9537, -0.2027, -0.1), (-0.9537, -0.2027, 0.1), (-0.963, -0.1525, -0.1), (-0.963, -0.1525, 0.1), (-0.9697, -0.1019, -0.1), (-0.9697, -0.1019, 0.1), (-0.9737, -0.05103, -0.1), (-0.9737, -0.05103, 0.1), (-0.975, -9.182e-07, -0.1), (-0.975, -9.182e-07, 0.1), (-0.9737, 0.05103, -0.1), (-0.9737, 0.05103, 0.1), (-0.9697, 0.1019, -0.1), (-0.9697, 0.1019, 0.1), (-0.963, 0.1525, -0.1), (-0.963, 0.1525, 0.1), (-0.9537, 0.2027, -0.1), (-0.9537, 0.2027, 0.1), (-0.9418, 0.2523, -0.1), (-0.9418, 0.2523, 0.1), (-0.9273, 0.3013, -0.1), (-0.9273, 0.3013, 0.1), (-0.9102, 0.3494, -0.1), (-0.9102, 0.3494, 0.1), (-0.8907, 0.3966, -0.1), (-0.8907, 0.3966, 0.1), (-0.8687, 0.4426, -0.1), (-0.8687, 0.4426, 0.1), (-0.8444, 0.4875, -0.1), (-0.8444, 0.4875, 0.1), (-0.8177, 0.531, -0.1), (-0.8177, 0.531, 0.1), (-0.7888, 0.5731, -0.1), (-0.7888, 0.5731, 0.1), (-0.7577, 0.6136, -0.1), (-0.7577, 0.6136, 0.1), (-0.7246, 0.6524, -0.1), (-0.7246, 0.6524, 0.1), (-0.6894, 0.6894, -0.1), (-0.6894, 0.6894, 0.1), (-0.6524, 0.7246, -0.1), (-0.6524, 0.7246, 0.1), (-0.6136, 0.7577, -0.1), (-0.6136, 0.7577, 0.1), (-0.5731, 0.7888, -0.1), (-0.5731, 0.7888, 0.1), (-0.531, 0.8177, -0.1), (-0.531, 0.8177, 0.1), (-0.4875, 0.8444, -0.1), (-0.4875, 0.8444, 0.1), (-0.4426, 0.8687, -0.1), (-0.4426, 0.8687, 0.1), (-0.3966, 0.8907, -0.1), (-0.3966, 0.8907, 0.1), (-0.3494, 0.9102, -0.1), (-0.3494, 0.9102, 0.1), (-0.3013, 0.9273, -0.1), (-0.3013, 0.9273, 0.1), (-0.2523, 0.9418, -0.1), (-0.2523, 0.9418, 0.1), (-0.2027, 0.9537, -0.1), (-0.2027, 0.9537, 0.1), (-0.1525, 0.963, -0.1), (-0.1525, 0.963, 0.1), (-0.1019, 0.9697, -0.1), (-0.1019, 0.9697, 0.1), (-0.05102, 0.9737, -0.1), (-0.05102, 0.9737, 0.1)], [], [(0, 1, 3, 2), (2, 3, 5, 4), (4, 5, 7, 6), (6, 7, 9, 8), (8, 9, 11, 10), (10, 11, 13, 12), (12, 13, 15, 14), (14, 15, 17, 16), (16, 17, 19, 18), (18, 19, 21, 20), (20, 21, 23, 22), (22, 23, 25, 24), (24, 25, 27, 26), (26, 27, 29, 28), (28, 29, 31, 30), (30, 31, 33, 32), (32, 33, 35, 34), (34, 35, 37, 36), (36, 37, 39, 38), (38, 39, 41, 40), (40, 41, 43, 42), (42, 43, 45, 44), (44, 45, 47, 46), (46, 47, 49, 48), (48, 49, 51, 50), (50, 51, 53, 52), (52, 53, 55, 54), (54, 55, 57, 56), (56, 57, 59, 58), (58, 59, 61, 60), (60, 61, 63, 62), (62, 63, 65, 64), (64, 65, 67, 66), (66, 67, 69, 68), (68, 69, 71, 70), (70, 71, 73, 72), (72, 73, 75, 74), (74, 75, 77, 76), (76, 77, 79, 78), (78, 79, 81, 80), (80, 81, 83, 82), (82, 83, 85, 84), (84, 85, 87, 86), (86, 87, 89, 88), (88, 89, 91, 90), (90, 91, 93, 92), (92, 93, 95, 94), (94, 95, 97, 96), (96, 97, 99, 98), (98, 99, 101, 100), (100, 101, 103, 102), (102, 103, 105, 104), (104, 105, 107, 106), (106, 107, 109, 108), (108, 109, 111, 110), (110, 111, 113, 112), (112, 113, 115, 114), (114, 115, 117, 116), (116, 117, 119, 118), (118, 119, 121, 120), (120, 121, 123, 122), (122, 123, 125, 124), (124, 125, 127, 126), (126, 127, 129, 128), (128, 129, 131, 130), (130, 131, 133, 132), (132, 133, 135, 134), (134, 135, 137, 136), (136, 137, 139, 138), (138, 139, 141, 140), (140, 141, 143, 142), (142, 143, 145, 144), (144, 145, 147, 146), (146, 147, 149, 148), (148, 149, 151, 150), (150, 151, 153, 152), (152, 153, 155, 154), (154, 155, 157, 156), (156, 157, 159, 158), (158, 159, 161, 160), (160, 161, 163, 162), (162, 163, 165, 164), (164, 165, 167, 166), (166, 167, 169, 168), (168, 169, 171, 170), (170, 171, 173, 172), (172, 173, 175, 174), (174, 175, 177, 176), (176, 177, 179, 178), (178, 179, 181, 180), (180, 181, 183, 182), (182, 183, 185, 184), (184, 185, 187, 186), (186, 187, 189, 188), (188, 189, 191, 190), (190, 191, 193, 192), (192, 193, 195, 194), (194, 195, 197, 196), (196, 197, 199, 198), (198, 199, 201, 200), (200, 201, 203, 202), (202, 203, 205, 204), (204, 205, 207, 206), (206, 207, 209, 208), (208, 209, 211, 210), (210, 211, 213, 212), (212, 213, 215, 214), (214, 215, 217, 216), (216, 217, 219, 218), (218, 219, 221, 220), (220, 221, 223, 222), (222, 223, 225, 224), (224, 225, 227, 226), (226, 227, 229, 228), (228, 229, 231, 230), (230, 231, 233, 232), (232, 233, 235, 234), (234, 235, 237, 236), (3, 1, 239, 237, 235, 233, 231, 229, 227, 225, 223, 221, 219, 217, 215, 213, 211, 209, 207, 205, 203, 201, 199, 197, 195, 193, 191, 189, 187, 185, 183, 181, 179, 177, 175, 173, 171, 169, 167, 165, 163, 161, 159, 157, 155, 153, 151, 149, 147, 145, 143, 141, 139, 137, 135, 133, 131, 129, 127, 125, 123, 121, 119, 117, 115, 113, 111, 109, 107, 105, 103, 101, 99, 97, 95, 93, 91, 89, 87, 85, 83, 81, 79, 77, 75, 73, 71, 69, 67, 65, 63, 61, 59, 57, 55, 53, 51, 49, 47, 45, 43, 41, 39, 37, 35, 33, 31, 29, 27, 25, 23, 21, 19, 17, 15, 13, 11, 9, 7, 5), (236, 237, 239, 238), (238, 239, 1, 0), (0, 2, 4, 6, 8, 10, 12, 14, 16, 18, 20, 22, 24, 26, 28, 30, 32, 34, 36, 38, 40, 42, 44, 46, 48, 50, 52, 54, 56, 58, 60, 62, 64, 66, 68, 70, 72, 74, 76, 78, 80, 82, 84, 86, 88, 90, 92, 94, 96, 98, 100, 102, 104, 106, 108, 110, 112, 114, 116, 118, 120, 122, 124, 126, 128, 130, 132, 134, 136, 138, 140, 142, 144, 146, 148, 150, 152, 154, 156, 158, 160, 162, 164, 166, 168, 170, 172, 174, 176, 178, 180, 182, 184, 186, 188, 190, 192, 194, 196, 198, 200, 202, 204, 206, 208, 210, 212, 214, 216, 218, 220, 222, 224, 226, 228, 230, 232, 234, 236, 238)])
me_cylinder_005.use_remesh_preserve_volume = False
me_cylinder_005.use_remesh_preserve_attributes = False
me_cylinder_005.use_mirror_vertex_groups = False
me_cylinder_005.update()
me_cylinder = bpy.data.meshes.new('Cylinder')
me_cylinder.from_pydata([(0.0, 1.0, -0.45), (0.0, 1.0, 0.45), (0.05234, 0.9986, -0.45), (0.05234, 0.9986, 0.45), (0.1045, 0.9945, -0.45), (0.1045, 0.9945, 0.45), (0.1564, 0.9877, -0.45), (0.1564, 0.9877, 0.45), (0.2079, 0.9781, -0.45), (0.2079, 0.9781, 0.45), (0.2588, 0.9659, -0.45), (0.2588, 0.9659, 0.45), (0.309, 0.9511, -0.45), (0.309, 0.9511, 0.45), (0.3584, 0.9336, -0.45), (0.3584, 0.9336, 0.45), (0.4067, 0.9135, -0.45), (0.4067, 0.9135, 0.45), (0.454, 0.891, -0.45), (0.454, 0.891, 0.45), (0.5, 0.866, -0.45), (0.5, 0.866, 0.45), (0.5446, 0.8387, -0.45), (0.5446, 0.8387, 0.45), (0.5878, 0.809, -0.45), (0.5878, 0.809, 0.45), (0.6293, 0.7771, -0.45), (0.6293, 0.7771, 0.45), (0.6691, 0.7431, -0.45), (0.6691, 0.7431, 0.45), (0.7071, 0.7071, -0.45), (0.7071, 0.7071, 0.45), (0.7431, 0.6691, -0.45), (0.7431, 0.6691, 0.45), (0.7771, 0.6293, -0.45), (0.7771, 0.6293, 0.45), (0.809, 0.5878, -0.45), (0.809, 0.5878, 0.45), (0.8387, 0.5446, -0.45), (0.8387, 0.5446, 0.45), (0.866, 0.5, -0.45), (0.866, 0.5, 0.45), (0.891, 0.454, -0.45), (0.891, 0.454, 0.45), (0.9135, 0.4067, -0.45), (0.9135, 0.4067, 0.45), (0.9336, 0.3584, -0.45), (0.9336, 0.3584, 0.45), (0.9511, 0.309, -0.45), (0.9511, 0.309, 0.45), (0.9659, 0.2588, -0.45), (0.9659, 0.2588, 0.45), (0.9781, 0.2079, -0.45), (0.9781, 0.2079, 0.45), (0.9877, 0.1564, -0.45), (0.9877, 0.1564, 0.45), (0.9945, 0.1045, -0.45), (0.9945, 0.1045, 0.45), (0.9986, 0.05234, -0.45), (0.9986, 0.05234, 0.45), (1.0, 5.523e-07, -0.45), (1.0, 5.523e-07, 0.45), (0.9986, -0.05234, -0.45), (0.9986, -0.05234, 0.45), (0.9945, -0.1045, -0.45), (0.9945, -0.1045, 0.45), (0.9877, -0.1564, -0.45), (0.9877, -0.1564, 0.45), (0.9781, -0.2079, -0.45), (0.9781, -0.2079, 0.45), (0.9659, -0.2588, -0.45), (0.9659, -0.2588, 0.45), (0.9511, -0.309, -0.45), (0.9511, -0.309, 0.45), (0.9336, -0.3584, -0.45), (0.9336, -0.3584, 0.45), (0.9135, -0.4067, -0.45), (0.9135, -0.4067, 0.45), (0.891, -0.454, -0.45), (0.891, -0.454, 0.45), (0.866, -0.5, -0.45), (0.866, -0.5, 0.45), (0.8387, -0.5446, -0.45), (0.8387, -0.5446, 0.45), (0.809, -0.5878, -0.45), (0.809, -0.5878, 0.45), (0.7771, -0.6293, -0.45), (0.7771, -0.6293, 0.45), (0.7431, -0.6691, -0.45), (0.7431, -0.6691, 0.45), (0.7071, -0.7071, -0.45), (0.7071, -0.7071, 0.45), (0.6691, -0.7431, -0.45), (0.6691, -0.7431, 0.45), (0.6293, -0.7771, -0.45), (0.6293, -0.7771, 0.45), (0.5878, -0.809, -0.45), (0.5878, -0.809, 0.45), (0.5446, -0.8387, -0.45), (0.5446, -0.8387, 0.45), (0.5, -0.866, -0.45), (0.5, -0.866, 0.45), (0.454, -0.891, -0.45), (0.454, -0.891, 0.45), (0.4067, -0.9135, -0.45), (0.4067, -0.9135, 0.45), (0.3584, -0.9336, -0.45), (0.3584, -0.9336, 0.45), (0.309, -0.9511, -0.45), (0.309, -0.9511, 0.45), (0.2588, -0.9659, -0.45), (0.2588, -0.9659, 0.45), (0.2079, -0.9781, -0.45), (0.2079, -0.9781, 0.45), (0.1564, -0.9877, -0.45), (0.1564, -0.9877, 0.45), (0.1045, -0.9945, -0.45), (0.1045, -0.9945, 0.45), (0.05234, -0.9986, -0.45), (0.05234, -0.9986, 0.45), (2.297e-06, -1.0, -0.45), (2.297e-06, -1.0, 0.45), (-0.05233, -0.9986, -0.45), (-0.05233, -0.9986, 0.45), (-0.1045, -0.9945, -0.45), (-0.1045, -0.9945, 0.45), (-0.1564, -0.9877, -0.45), (-0.1564, -0.9877, 0.45), (-0.2079, -0.9781, -0.45), (-0.2079, -0.9781, 0.45), (-0.2588, -0.9659, -0.45), (-0.2588, -0.9659, 0.45), (-0.309, -0.9511, -0.45), (-0.309, -0.9511, 0.45), (-0.3584, -0.9336, -0.45), (-0.3584, -0.9336, 0.45), (-0.4067, -0.9135, -0.45), (-0.4067, -0.9135, 0.45), (-0.454, -0.891, -0.45), (-0.454, -0.891, 0.45), (-0.5, -0.866, -0.45), (-0.5, -0.866, 0.45), (-0.5446, -0.8387, -0.45), (-0.5446, -0.8387, 0.45), (-0.5878, -0.809, -0.45), (-0.5878, -0.809, 0.45), (-0.6293, -0.7771, -0.45), (-0.6293, -0.7771, 0.45), (-0.6691, -0.7431, -0.45), (-0.6691, -0.7431, 0.45), (-0.7071, -0.7071, -0.45), (-0.7071, -0.7071, 0.45), (-0.7431, -0.6691, -0.45), (-0.7431, -0.6691, 0.45), (-0.7771, -0.6293, -0.45), (-0.7771, -0.6293, 0.45), (-0.809, -0.5878, -0.45), (-0.809, -0.5878, 0.45), (-0.8387, -0.5446, -0.45), (-0.8387, -0.5446, 0.45), (-0.866, -0.5, -0.45), (-0.866, -0.5, 0.45), (-0.891, -0.454, -0.45), (-0.891, -0.454, 0.45), (-0.9135, -0.4067, -0.45), (-0.9135, -0.4067, 0.45), (-0.9336, -0.3584, -0.45), (-0.9336, -0.3584, 0.45), (-0.9511, -0.309, -0.45), (-0.9511, -0.309, 0.45), (-0.9659, -0.2588, -0.45), (-0.9659, -0.2588, 0.45), (-0.9781, -0.2079, -0.45), (-0.9781, -0.2079, 0.45), (-0.9877, -0.1564, -0.45), (-0.9877, -0.1564, 0.45), (-0.9945, -0.1045, -0.45), (-0.9945, -0.1045, 0.45), (-0.9986, -0.05234, -0.45), (-0.9986, -0.05234, 0.45), (-1.0, -9.417e-07, -0.45), (-1.0, -9.417e-07, 0.45), (-0.9986, 0.05234, -0.45), (-0.9986, 0.05234, 0.45), (-0.9945, 0.1045, -0.45), (-0.9945, 0.1045, 0.45), (-0.9877, 0.1564, -0.45), (-0.9877, 0.1564, 0.45), (-0.9781, 0.2079, -0.45), (-0.9781, 0.2079, 0.45), (-0.9659, 0.2588, -0.45), (-0.9659, 0.2588, 0.45), (-0.9511, 0.309, -0.45), (-0.9511, 0.309, 0.45), (-0.9336, 0.3584, -0.45), (-0.9336, 0.3584, 0.45), (-0.9135, 0.4067, -0.45), (-0.9135, 0.4067, 0.45), (-0.891, 0.454, -0.45), (-0.891, 0.454, 0.45), (-0.866, 0.5, -0.45), (-0.866, 0.5, 0.45), (-0.8387, 0.5446, -0.45), (-0.8387, 0.5446, 0.45), (-0.809, 0.5878, -0.45), (-0.809, 0.5878, 0.45), (-0.7771, 0.6293, -0.45), (-0.7771, 0.6293, 0.45), (-0.7431, 0.6691, -0.45), (-0.7431, 0.6691, 0.45), (-0.7071, 0.7071, -0.45), (-0.7071, 0.7071, 0.45), (-0.6691, 0.7431, -0.45), (-0.6691, 0.7431, 0.45), (-0.6293, 0.7771, -0.45), (-0.6293, 0.7771, 0.45), (-0.5878, 0.809, -0.45), (-0.5878, 0.809, 0.45), (-0.5446, 0.8387, -0.45), (-0.5446, 0.8387, 0.45), (-0.5, 0.866, -0.45), (-0.5, 0.866, 0.45), (-0.454, 0.891, -0.45), (-0.454, 0.891, 0.45), (-0.4067, 0.9135, -0.45), (-0.4067, 0.9135, 0.45), (-0.3584, 0.9336, -0.45), (-0.3584, 0.9336, 0.45), (-0.309, 0.9511, -0.45), (-0.309, 0.9511, 0.45), (-0.2588, 0.9659, -0.45), (-0.2588, 0.9659, 0.45), (-0.2079, 0.9781, -0.45), (-0.2079, 0.9781, 0.45), (-0.1564, 0.9877, -0.45), (-0.1564, 0.9877, 0.45), (-0.1045, 0.9945, -0.45), (-0.1045, 0.9945, 0.45), (-0.05233, 0.9986, -0.45), (-0.05233, 0.9986, 0.45)], [], [(0, 1, 3, 2), (2, 3, 5, 4), (4, 5, 7, 6), (6, 7, 9, 8), (8, 9, 11, 10), (10, 11, 13, 12), (12, 13, 15, 14), (14, 15, 17, 16), (16, 17, 19, 18), (18, 19, 21, 20), (20, 21, 23, 22), (22, 23, 25, 24), (24, 25, 27, 26), (26, 27, 29, 28), (28, 29, 31, 30), (30, 31, 33, 32), (32, 33, 35, 34), (34, 35, 37, 36), (36, 37, 39, 38), (38, 39, 41, 40), (40, 41, 43, 42), (42, 43, 45, 44), (44, 45, 47, 46), (46, 47, 49, 48), (48, 49, 51, 50), (50, 51, 53, 52), (52, 53, 55, 54), (54, 55, 57, 56), (56, 57, 59, 58), (58, 59, 61, 60), (60, 61, 63, 62), (62, 63, 65, 64), (64, 65, 67, 66), (66, 67, 69, 68), (68, 69, 71, 70), (70, 71, 73, 72), (72, 73, 75, 74), (74, 75, 77, 76), (76, 77, 79, 78), (78, 79, 81, 80), (80, 81, 83, 82), (82, 83, 85, 84), (84, 85, 87, 86), (86, 87, 89, 88), (88, 89, 91, 90), (90, 91, 93, 92), (92, 93, 95, 94), (94, 95, 97, 96), (96, 97, 99, 98), (98, 99, 101, 100), (100, 101, 103, 102), (102, 103, 105, 104), (104, 105, 107, 106), (106, 107, 109, 108), (108, 109, 111, 110), (110, 111, 113, 112), (112, 113, 115, 114), (114, 115, 117, 116), (116, 117, 119, 118), (118, 119, 121, 120), (120, 121, 123, 122), (122, 123, 125, 124), (124, 125, 127, 126), (126, 127, 129, 128), (128, 129, 131, 130), (130, 131, 133, 132), (132, 133, 135, 134), (134, 135, 137, 136), (136, 137, 139, 138), (138, 139, 141, 140), (140, 141, 143, 142), (142, 143, 145, 144), (144, 145, 147, 146), (146, 147, 149, 148), (148, 149, 151, 150), (150, 151, 153, 152), (152, 153, 155, 154), (154, 155, 157, 156), (156, 157, 159, 158), (158, 159, 161, 160), (160, 161, 163, 162), (162, 163, 165, 164), (164, 165, 167, 166), (166, 167, 169, 168), (168, 169, 171, 170), (170, 171, 173, 172), (172, 173, 175, 174), (174, 175, 177, 176), (176, 177, 179, 178), (178, 179, 181, 180), (180, 181, 183, 182), (182, 183, 185, 184), (184, 185, 187, 186), (186, 187, 189, 188), (188, 189, 191, 190), (190, 191, 193, 192), (192, 193, 195, 194), (194, 195, 197, 196), (196, 197, 199, 198), (198, 199, 201, 200), (200, 201, 203, 202), (202, 203, 205, 204), (204, 205, 207, 206), (206, 207, 209, 208), (208, 209, 211, 210), (210, 211, 213, 212), (212, 213, 215, 214), (214, 215, 217, 216), (216, 217, 219, 218), (218, 219, 221, 220), (220, 221, 223, 222), (222, 223, 225, 224), (224, 225, 227, 226), (226, 227, 229, 228), (228, 229, 231, 230), (230, 231, 233, 232), (232, 233, 235, 234), (234, 235, 237, 236), (3, 1, 239, 237, 235, 233, 231, 229, 227, 225, 223, 221, 219, 217, 215, 213, 211, 209, 207, 205, 203, 201, 199, 197, 195, 193, 191, 189, 187, 185, 183, 181, 179, 177, 175, 173, 171, 169, 167, 165, 163, 161, 159, 157, 155, 153, 151, 149, 147, 145, 143, 141, 139, 137, 135, 133, 131, 129, 127, 125, 123, 121, 119, 117, 115, 113, 111, 109, 107, 105, 103, 101, 99, 97, 95, 93, 91, 89, 87, 85, 83, 81, 79, 77, 75, 73, 71, 69, 67, 65, 63, 61, 59, 57, 55, 53, 51, 49, 47, 45, 43, 41, 39, 37, 35, 33, 31, 29, 27, 25, 23, 21, 19, 17, 15, 13, 11, 9, 7, 5), (236, 237, 239, 238), (238, 239, 1, 0), (0, 2, 4, 6, 8, 10, 12, 14, 16, 18, 20, 22, 24, 26, 28, 30, 32, 34, 36, 38, 40, 42, 44, 46, 48, 50, 52, 54, 56, 58, 60, 62, 64, 66, 68, 70, 72, 74, 76, 78, 80, 82, 84, 86, 88, 90, 92, 94, 96, 98, 100, 102, 104, 106, 108, 110, 112, 114, 116, 118, 120, 122, 124, 126, 128, 130, 132, 134, 136, 138, 140, 142, 144, 146, 148, 150, 152, 154, 156, 158, 160, 162, 164, 166, 168, 170, 172, 174, 176, 178, 180, 182, 184, 186, 188, 190, 192, 194, 196, 198, 200, 202, 204, 206, 208, 210, 212, 214, 216, 218, 220, 222, 224, 226, 228, 230, 232, 234, 236, 238)])
me_cylinder.use_remesh_preserve_volume = False
me_cylinder.use_remesh_preserve_attributes = False
me_cylinder.use_mirror_vertex_groups = False
me_cylinder.update()
me_plane_006 = bpy.data.meshes.new('Plane.006')
me_plane_006.from_pydata([(1.025, -0.985, 1.963e-08), (1.01, -1.0, -4.605e-08), (1.024, -0.9896, 1.082e-08), (1.022, -0.9938, -1.453e-09), (1.019, -0.9971, -1.598e-08), (1.015, -0.9993, -3.135e-08), (0.99, -0.9, 3.85e-08), (0.975, -0.915, -2.718e-08), (0.9854, -0.9007, 2.38e-08), (0.9812, -0.9029, 8.434e-09), (0.9779, -0.9062, -6.097e-09), (0.9757, -0.9104, -1.837e-08), (1.025, -0.915, 1.2e-07), (1.01, -0.9, 9.739e-08), (1.024, -0.9104, 1.245e-07), (1.022, -0.9062, 1.243e-07), (1.019, -0.9029, 1.192e-07), (1.015, -0.9007, 1.1e-07), (0.975, -0.985, -1.276e-07), (0.99, -1.0, -1.049e-07), (0.9757, -0.9896, -1.321e-07), (0.9779, -0.9938, -1.318e-07), (0.9812, -0.9971, -1.268e-07), (0.9854, -0.9993, -1.175e-07)], [], [(18, 20, 21, 22, 23, 19, 1, 5, 4, 3, 2, 0, 12, 14, 15, 16, 17, 13, 6, 8, 9, 10, 11, 7)])
me_plane_006.use_remesh_preserve_volume = False
me_plane_006.use_remesh_preserve_attributes = False
me_plane_006.use_mirror_vertex_groups = False
me_plane_006.update()
me_plane_005 = bpy.data.meshes.new('Plane.005')
me_plane_005.from_pydata([(1.025, -0.985, 1.963e-08), (1.01, -1.0, -4.605e-08), (1.024, -0.9896, 1.082e-08), (1.022, -0.9938, -1.453e-09), (1.019, -0.9971, -1.598e-08), (1.015, -0.9993, -3.135e-08), (0.99, -0.9, 3.85e-08), (0.975, -0.915, -2.718e-08), (0.9854, -0.9007, 2.38e-08), (0.9812, -0.9029, 8.434e-09), (0.9779, -0.9062, -6.097e-09), (0.9757, -0.9104, -1.837e-08), (1.025, -0.915, 1.2e-07), (1.01, -0.9, 9.739e-08), (1.024, -0.9104, 1.245e-07), (1.022, -0.9062, 1.243e-07), (1.019, -0.9029, 1.192e-07), (1.015, -0.9007, 1.1e-07), (0.975, -0.985, -1.276e-07), (0.99, -1.0, -1.049e-07), (0.9757, -0.9896, -1.321e-07), (0.9779, -0.9938, -1.318e-07), (0.9812, -0.9971, -1.268e-07), (0.9854, -0.9993, -1.175e-07)], [], [(18, 20, 21, 22, 23, 19, 1, 5, 4, 3, 2, 0, 12, 14, 15, 16, 17, 13, 6, 8, 9, 10, 11, 7)])
me_plane_005.use_remesh_preserve_volume = False
me_plane_005.use_remesh_preserve_attributes = False
me_plane_005.use_mirror_vertex_groups = False
me_plane_005.update()

# ---- curves / text
cu_path5165 = bpy.data.curves.new('path5165', 'CURVE')
cu_path5165.dimensions = '3D'
_sp = cu_path5165.splines.new('BEZIER'); _sp.bezier_points.add(3)
_sp.bezier_points.foreach_set('co', [0.06258, 0.117, 0.0, 0.05745, 0.1119, 0.0, 0.06258, 0.1068, 0.0, 0.0677, 0.1119, 0.0])
_sp.bezier_points.foreach_set('handle_left', [0.0654, 0.117, 0.0, 0.05745, 0.1147, 0.0, 0.05975, 0.1068, 0.0, 0.0677, 0.1091, 0.0])
_sp.bezier_points.foreach_set('handle_right', [0.05975, 0.117, 0.0, 0.05745, 0.1091, 0.0, 0.0654, 0.1068, 0.0, 0.0677, 0.1147, 0.0])
_sp.use_cyclic_u = True
_sp = cu_path5165.splines.new('BEZIER'); _sp.bezier_points.add(3)
_sp.bezier_points.foreach_set('co', [0.06258, 0.1159, 0.0, 0.06657, 0.1119, 0.0, 0.06258, 0.1079, 0.0, 0.05858, 0.1119, 0.0])
_sp.bezier_points.foreach_set('handle_left', [0.06036, 0.1159, 0.0, 0.06657, 0.1141, 0.0, 0.06479, 0.1079, 0.0, 0.05858, 0.1097, 0.0])
_sp.bezier_points.foreach_set('handle_right', [0.06479, 0.1159, 0.0, 0.06657, 0.1097, 0.0, 0.06036, 0.1079, 0.0, 0.05858, 0.1141, 0.0])
_sp.use_cyclic_u = True
_sp = cu_path5165.splines.new('BEZIER'); _sp.bezier_points.add(7)
_sp.bezier_points.foreach_set('co', [0.06258, 0.1147, 0.0, 0.06056, 0.1139, 0.0, 0.05973, 0.1119, 0.0, 0.06056, 0.1099, 0.0, 0.06258, 0.109, 0.0, 0.06459, 0.1099, 0.0, 0.06543, 0.1119, 0.0, 0.06459, 0.1139, 0.0])
_sp.bezier_points.foreach_set('handle_left', [0.06333, 0.1147, 0.0, 0.0611, 0.1144, 0.0, 0.05973, 0.1126, 0.0, 0.06003, 0.1104, 0.0, 0.06182, 0.109, 0.0, 0.06406, 0.1093, 0.0, 0.06543, 0.1111, 0.0, 0.06513, 0.1134, 0.0])
_sp.bezier_points.foreach_set('handle_right', [0.06182, 0.1147, 0.0, 0.06003, 0.1134, 0.0, 0.05973, 0.1111, 0.0, 0.0611, 0.1093, 0.0, 0.06333, 0.109, 0.0, 0.06513, 0.1104, 0.0, 0.06543, 0.1126, 0.0, 0.06406, 0.1144, 0.0])
_sp.use_cyclic_u = True
_sp = cu_path5165.splines.new('BEZIER'); _sp.bezier_points.add(7)
_sp.bezier_points.foreach_set('co', [0.06147, 0.114, 0.0, 0.06213, 0.1137, 0.0, 0.0624, 0.1131, 0.0, 0.06213, 0.1124, 0.0, 0.06147, 0.1121, 0.0, 0.06082, 0.1124, 0.0, 0.06055, 0.1131, 0.0, 0.06082, 0.1137, 0.0])
_sp.bezier_points.foreach_set('handle_left', [0.06123, 0.114, 0.0, 0.06195, 0.1139, 0.0, 0.0624, 0.1133, 0.0, 0.0623, 0.1126, 0.0, 0.06172, 0.1121, 0.0, 0.06099, 0.1122, 0.0, 0.06055, 0.1128, 0.0, 0.06064, 0.1135, 0.0])
_sp.bezier_points.foreach_set('handle_right', [0.06172, 0.114, 0.0, 0.0623, 0.1135, 0.0, 0.0624, 0.1128, 0.0, 0.06195, 0.1122, 0.0, 0.06123, 0.1121, 0.0, 0.06064, 0.1126, 0.0, 0.06055, 0.1133, 0.0, 0.06099, 0.1139, 0.0])
_sp.use_cyclic_u = True
_sp = cu_path5165.splines.new('BEZIER'); _sp.bezier_points.add(7)
_sp.bezier_points.foreach_set('co', [0.06714, 0.1119, 0.0, 0.0658, 0.1087, 0.0, 0.06258, 0.1073, 0.0, 0.05935, 0.1087, 0.0, 0.05802, 0.1119, 0.0, 0.05935, 0.1151, 0.0, 0.06258, 0.1164, 0.0, 0.0658, 0.1151, 0.0])
_sp.bezier_points.foreach_set('handle_left', [0.06714, 0.1131, 0.0, 0.06666, 0.1095, 0.0, 0.06379, 0.1073, 0.0, 0.06021, 0.1078, 0.0, 0.05802, 0.1107, 0.0, 0.0585, 0.1142, 0.0, 0.06137, 0.1164, 0.0, 0.06495, 0.116, 0.0])
_sp.bezier_points.foreach_set('handle_right', [0.06714, 0.1107, 0.0, 0.06495, 0.1078, 0.0, 0.06137, 0.1073, 0.0, 0.0585, 0.1095, 0.0, 0.05802, 0.1131, 0.0, 0.06021, 0.116, 0.0, 0.06379, 0.1164, 0.0, 0.06666, 0.1142, 0.0])
_sp.use_cyclic_u = True
_sp = cu_path5165.splines.new('BEZIER'); _sp.bezier_points.add(2)
_sp.bezier_points.foreach_set('co', [0.04586, 0.112, 0.0, 0.2008, 0.1127, 0.0, 0.2171, 0.1124, 0.0])
_sp.bezier_points.foreach_set('handle_left', [0.04586, 0.112, 0.0, 0.1501, 0.1262, 0.0, 0.2139, 0.1117, 0.0])
_sp.bezier_points.foreach_set('handle_right', [0.09111, 0.1248, 0.0, 0.2074, 0.111, 0.0, 0.2171, 0.1124, 0.0])
_sp = cu_path5165.splines.new('BEZIER'); _sp.bezier_points.add(18)
_sp.bezier_points.foreach_set('co', [0.04551, 0.1128, 0.0, 0.05442, 0.1023, 0.0, 0.04184, 0.09734, 0.0, 0.05815, 0.09285, 0.0, 0.1332, 0.08689, 0.0, 0.1923, 0.1032, 0.0, 0.2176, 0.1076, 0.0, 0.2235, 0.1029, 0.0, 0.2372, 0.08428, 0.0, 0.249, 0.07618, 0.0, 0.2384, 0.09322, 0.0, 0.2335, 0.1083, 0.0, 0.2402, 0.1244, 0.0, 0.2489, 0.1359, 0.0, 0.236, 0.1286, 0.0, 0.22, 0.1125, 0.0, 0.1951, 0.1179, 0.0, 0.1268, 0.1339, 0.0, 0.05108, 0.115, 0.0])
_sp.bezier_points.foreach_set('handle_left', [0.04551, 0.1136, 0.0, 0.0531, 0.107, 0.0, 0.04204, 0.09941, 0.0, 0.04773, 0.09512, 0.0, 0.1089, 0.08463, 0.0, 0.1718, 0.09669, 0.0, 0.2042, 0.1079, 0.0, 0.2215, 0.1055, 0.0, 0.2289, 0.09358, 0.0, 0.249, 0.07618, 0.0, 0.2417, 0.08631, 0.0, 0.2335, 0.1047, 0.0, 0.2339, 0.1132, 0.0, 0.2457, 0.133, 0.0, 0.2387, 0.1312, 0.0, 0.225, 0.1153, 0.0, 0.2036, 0.1156, 0.0, 0.1571, 0.1339, 0.0, 0.06278, 0.1242, 0.0])
_sp.bezier_points.foreach_set('handle_right', [0.04551, 0.1111, 0.0, 0.04483, 0.09856, 0.0, 0.04168, 0.09577, 0.0, 0.07337, 0.08669, 0.0, 0.166, 0.08993, 0.0, 0.2003, 0.1057, 0.0, 0.2199, 0.1076, 0.0, 0.2278, 0.09734, 0.0, 0.245, 0.0756, 0.0, 0.245, 0.07992, 0.0, 0.2352, 0.1002, 0.0, 0.2335, 0.1118, 0.0, 0.2435, 0.1302, 0.0, 0.2454, 0.1368, 0.0, 0.227, 0.1199, 0.0, 0.2179, 0.1112, 0.0, 0.1762, 0.123, 0.0, 0.09019, 0.1339, 0.0, 0.04886, 0.1148, 0.0])
_sp.use_cyclic_u = True
_sp = cu_path5165.splines.new('BEZIER'); _sp.bezier_points.add(3)
_sp.bezier_points.foreach_set('co', [0.1908, 0.1027, 0.0, 0.184, 0.103, 0.0, 0.1151, 0.09594, 0.0, 0.08069, 0.08784, 0.0])
_sp.bezier_points.foreach_set('handle_left', [0.1908, 0.1027, 0.0, 0.1863, 0.103, 0.0, 0.1418, 0.09578, 0.0, 0.08952, 0.0978, 0.0])
_sp.bezier_points.foreach_set('handle_right', [0.1886, 0.1029, 0.0, 0.1644, 0.103, 0.0, 0.1055, 0.09589, 0.0, 0.08069, 0.08784, 0.0])
_sp = cu_path5165.splines.new('BEZIER'); _sp.bezier_points.add(2)
_sp.bezier_points.foreach_set('co', [0.07555, 0.1197, 0.0, 0.08296, 0.1063, 0.0, 0.07726, 0.09463, 0.0])
_sp.bezier_points.foreach_set('handle_left', [0.07555, 0.1197, 0.0, 0.08274, 0.1153, 0.0, 0.07726, 0.09463, 0.0])
_sp.bezier_points.foreach_set('handle_right', [0.07555, 0.1197, 0.0, 0.08313, 0.09917, 0.0, 0.07726, 0.09463, 0.0])
_sp = cu_path5165.splines.new('BEZIER'); _sp.bezier_points.add(3)
_sp.bezier_points.foreach_set('co', [0.09374, 0.1076, 0.0, 0.1568, 0.108, 0.0, 0.1328, 0.1031, 0.0, 0.1095, 0.1022, 0.0])
_sp.bezier_points.foreach_set('handle_left', [0.09374, 0.1076, 0.0, 0.1571, 0.1116, 0.0, 0.1446, 0.1036, 0.0, 0.112, 0.1038, 0.0])
_sp.bezier_points.foreach_set('handle_right', [0.0956, 0.1178, 0.0, 0.1566, 0.1052, 0.0, 0.1212, 0.1027, 0.0, 0.1095, 0.1022, 0.0])
_sp = cu_path5165.splines.new('BEZIER'); _sp.bezier_points.add(4)
_sp.bezier_points.foreach_set('co', [0.1421, 0.133, 0.0, 0.1221, 0.1384, 0.0, 0.1222, 0.1421, 0.0, 0.1217, 0.1422, 0.0, 0.09857, 0.1319, 0.0])
_sp.bezier_points.foreach_set('handle_left', [0.1421, 0.133, 0.0, 0.1295, 0.1375, 0.0, 0.12, 0.1417, 0.0, 0.1219, 0.1422, 0.0, 0.1055, 0.1365, 0.0])
_sp.bezier_points.foreach_set('handle_right', [0.1367, 0.1353, 0.0, 0.1179, 0.139, 0.0, 0.1221, 0.1421, 0.0, 0.1183, 0.1422, 0.0, 0.09857, 0.1319, 0.0])
_sp = cu_path5165.splines.new('BEZIER'); _sp.bezier_points.add(3)
_sp.bezier_points.foreach_set('co', [0.1582, 0.1298, 0.0, 0.1711, 0.1327, 0.0, 0.1614, 0.1345, 0.0, 0.1439, 0.1327, 0.0])
_sp.bezier_points.foreach_set('handle_left', [0.1582, 0.1298, 0.0, 0.1685, 0.133, 0.0, 0.1653, 0.1346, 0.0, 0.1492, 0.1334, 0.0])
_sp.bezier_points.foreach_set('handle_right', [0.1625, 0.131, 0.0, 0.1687, 0.1341, 0.0, 0.1558, 0.1345, 0.0, 0.1439, 0.1327, 0.0])
_sp = cu_path5165.splines.new('BEZIER'); _sp.bezier_points.add(2)
_sp.bezier_points.foreach_set('co', [0.1564, 0.09048, 0.0, 0.1818, 0.09017, 0.0, 0.1668, 0.09355, 0.0])
_sp.bezier_points.foreach_set('handle_left', [0.1564, 0.09048, 0.0, 0.177, 0.08756, 0.0, 0.171, 0.09189, 0.0])
_sp.bezier_points.foreach_set('handle_right', [0.1646, 0.08858, 0.0, 0.1783, 0.09014, 0.0, 0.1668, 0.09355, 0.0])
_sp = cu_path5165.splines.new('BEZIER'); _sp.bezier_points.add(3)
_sp.bezier_points.foreach_set('co', [0.104, 0.08612, 0.0, 0.1191, 0.08304, 0.0, 0.1219, 0.08449, 0.0, 0.1181, 0.08606, 0.0])
_sp.bezier_points.foreach_set('handle_left', [0.104, 0.08612, 0.0, 0.1156, 0.08311, 0.0, 0.1219, 0.08449, 0.0, 0.1193, 0.08554, 0.0])
_sp.bezier_points.foreach_set('handle_right', [0.1081, 0.08412, 0.0, 0.1206, 0.08302, 0.0, 0.1219, 0.08449, 0.0, 0.1168, 0.08658, 0.0])
for _p, _l, _r in zip(_sp.bezier_points, ['FREE', 'FREE', 'FREE', 'VECTOR'], ['FREE', 'FREE', 'FREE', 'VECTOR']): _p.handle_left_type = _l; _p.handle_right_type = _r
_sp = cu_path5165.splines.new('BEZIER'); _sp.bezier_points.add(2)
_sp.bezier_points.foreach_set('co', [0.2181, 0.1123, 0.0, 0.2179, 0.1101, 0.0, 0.2179, 0.1076, 0.0])
_sp.bezier_points.foreach_set('handle_left', [0.2181, 0.1123, 0.0, 0.2179, 0.1109, 0.0, 0.2179, 0.1084, 0.0])
_sp.bezier_points.foreach_set('handle_right', [0.218, 0.1116, 0.0, 0.2179, 0.1093, 0.0, 0.2179, 0.1076, 0.0])
cu_path5165.use_path_clamp = True
cu_path5165.bevel_resolution = 0
cu_path5165.bevel_depth = 1e-05
cu_path5165.fill_mode = 'HALF'

# ---- objects
ob_plane_001 = bpy.data.objects.new('Plane.001', me_plane)
ob_top_dent = bpy.data.objects.new('top dent', me_cylinder_005)
ob_body = bpy.data.objects.new('body', me_cylinder)
ob_bot_turn = bpy.data.objects.new('bot turn', me_plane_006)
ob_top_turn = bpy.data.objects.new('top turn', me_plane_005)
ob_tuna_curl_axis = bpy.data.objects.new('tuna curl axis', None)
ob_tuna = bpy.data.objects.new('tuna', cu_path5165)
ob_lamp = bpy.data.objects.new('Lamp', light_lamp)
ob_camera = bpy.data.objects.new('Camera', cam_camera)

# ---- transforms, parenting, visibility, modifiers, constraints
ob_plane_001.location = (0.0, 0.0, 0.0)
ob_plane_001.rotation_euler = (1.571, 2.22e-16, 1.571)
ob_plane_001.lineart.crease_threshold = 0.0
ob_top_dent.location = (0.0, 0.0, 1.0)
ob_top_dent.hide_viewport = True
ob_top_dent.hide_render = True
ob_top_dent.lineart.crease_threshold = 0.0
ob_body.location = (0.0, 0.0, 0.5)
ob_body.lineart.crease_threshold = 0.0
_m = ob_body.modifiers.new('Boolean', 'BOOLEAN')
_m.object = ob_top_dent
_m.solver = 'FAST'
ob_bot_turn.location = (0.0, 0.0, -0.95)
ob_bot_turn.rotation_euler = (-1.571, -2.22e-16, -1.571)
ob_bot_turn.lineart.crease_threshold = 0.0
_m = ob_bot_turn.modifiers.new('Screw', 'SCREW')
_m.steps = 120
_m.render_steps = 120
_m.axis = 'Y'
_m.merge_threshold = 0.0
ob_top_turn.location = (0.0, 0.0, 0.05)
ob_top_turn.rotation_euler = (-1.571, -2.22e-16, -1.571)
ob_top_turn.lineart.crease_threshold = 0.0
_m = ob_top_turn.modifiers.new('Screw', 'SCREW')
_m.steps = 120
_m.render_steps = 120
_m.axis = 'Y'
_m.merge_threshold = 0.0
ob_tuna_curl_axis.location = (1.01, 0.0, 0.5)
ob_tuna_curl_axis.rotation_euler = (0.0, 0.0, 1.571)
ob_tuna_curl_axis.empty_display_type = 'ARROWS'
ob_tuna_curl_axis.empty_image_offset = (0.0, 0.0)
ob_tuna_curl_axis.hide_viewport = True
ob_tuna_curl_axis.hide_render = True
ob_tuna_curl_axis.lineart.crease_threshold = 0.0
ob_tuna.location = (1.001, -0.9396, -0.24)
ob_tuna.rotation_euler = (1.571, -3.725e-09, 1.571)
ob_tuna.scale = (6.683, 6.683, 6.683)
ob_tuna.lineart.crease_threshold = 0.0
_m = ob_tuna.modifiers.new('SimpleDeform', 'SIMPLE_DEFORM')
_m.deform_method = 'BEND'
_m.deform_axis = 'Z'
_m.origin = ob_tuna_curl_axis
_m.factor = 1.377
_m.angle = 1.377
ob_lamp.location = (3.547, -0.1718, 3.856)
ob_lamp.rotation_euler = (0.6503, 0.05522, 1.866)
ob_lamp.lock_rotations_4d = False
ob_lamp.empty_display_type = 'ARROWS'
ob_lamp.color = (0.0, 0.0, 0.0, 0.0)
ob_lamp.hide_viewport = True
ob_lamp.lineart.crease_threshold = 0.0
ob_camera.location = (2.953, -0.7477, 1.636)
ob_camera.rotation_euler = (1.165, -7.775e-07, 1.365)
ob_camera.lock_rotations_4d = False
ob_camera.empty_display_type = 'ARROWS'
ob_camera.color = (0.0, 0.0, 0.0, 0.0)
ob_camera.hide_viewport = True
ob_camera.display_type = 'WIRE'
ob_camera.lineart.crease_threshold = 0.0

# ---- collection membership
col_collection_1.objects.link(ob_plane_001)
col_collection_1.objects.link(ob_top_dent)
col_collection_1.objects.link(ob_body)
col_collection_1.objects.link(ob_bot_turn)
col_collection_1.objects.link(ob_top_turn)
col_collection_1.objects.link(ob_tuna_curl_axis)
col_collection_1.objects.link(ob_tuna)
col_collection_1.objects.link(ob_lamp)
col_collection_1.objects.link(ob_camera)
col_collection_2.objects.link(ob_tuna)
col_collection_3.objects.link(ob_tuna)
col_collection_4.objects.link(ob_tuna)
col_collection_5.objects.link(ob_tuna)
col_collection_6.objects.link(ob_tuna)
col_collection_7.objects.link(ob_tuna)
col_collection_8.objects.link(ob_tuna)
col_collection_9.objects.link(ob_tuna)
col_collection_10.objects.link(ob_tuna)
col_collection_11.objects.link(ob_tuna)
col_collection_12.objects.link(ob_tuna)
col_collection_13.objects.link(ob_tuna)
col_collection_14.objects.link(ob_tuna)
col_collection_15.objects.link(ob_tuna)
col_collection_16.objects.link(ob_tuna)
col_collection_17.objects.link(ob_tuna)
col_collection_18.objects.link(ob_tuna)
col_collection_19.objects.link(ob_tuna)
col_collection_20.objects.link(ob_tuna)

# ---- scene / render settings (as saved in the file)
scene.camera = ob_camera
scene.frame_start = 1; scene.frame_end = 250; scene.frame_set(58)
scene.render.engine = 'BLENDER_EEVEE_NEXT'
scene.render.resolution_x = 2000
scene.render.resolution_y = 2000
scene.render.resolution_percentage = 50
scene.render.dither_intensity = 0.0
scene.render.use_freestyle = True
scene.cycles.use_denoising = False
scene.cycles.samples = 128
scene.cycles.sampling_pattern = 'TABULATED_SOBOL'
scene.cycles.light_sampling_threshold = 0.0
scene.cycles.use_adaptive_sampling = False
scene.cycles.use_light_tree = False
scene.cycles.blur_glossy = 0.0
scene.cycles.sample_clamp_indirect = 0.0
scene.view_settings.view_transform = 'Standard'
bpy.context.view_layer.update()
